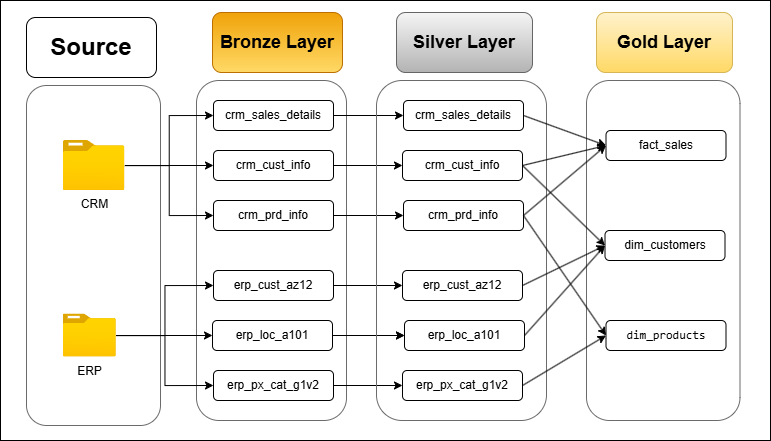

The diagram above was exported from draw.io. Its source (the exported page's mxGraphModel, read from the mxfile embedded in the PNG):
<mxGraphModel dx="1123" dy="608" grid="1" gridSize="10" guides="1" tooltips="1" connect="1" arrows="1" fold="1" page="1" pageScale="1" pageWidth="827" pageHeight="1169" math="0" shadow="0">
  <root>
    <mxCell id="0" />
    <mxCell id="1" parent="0" />
    <mxCell id="9efyh3xTpt27taKs8wpe-1" parent="1" style="rounded=0;whiteSpace=wrap;html=1;fillColor=none;" value="" vertex="1">
      <mxGeometry height="440" width="770" x="4" y="60" as="geometry" />
    </mxCell>
    <mxCell id="avTvAC1faqWX3mKoLAfO-1" parent="1" style="rounded=1;whiteSpace=wrap;html=1;" value="&lt;b&gt;&lt;font style=&quot;font-size: 24px;&quot;&gt;Source&lt;/font&gt;&lt;/b&gt;" vertex="1">
      <mxGeometry height="60" width="130" x="30" y="77" as="geometry" />
    </mxCell>
    <mxCell id="avTvAC1faqWX3mKoLAfO-3" parent="1" style="rounded=1;whiteSpace=wrap;html=1;fillColor=#f5f5f5;strokeColor=#666666;gradientColor=#b3b3b3;" value="&lt;font style=&quot;font-size: 18px;&quot;&gt;&lt;b&gt;Silver Layer&lt;/b&gt;&lt;/font&gt;" vertex="1">
      <mxGeometry height="60" width="136" x="400" y="72" as="geometry" />
    </mxCell>
    <mxCell id="avTvAC1faqWX3mKoLAfO-4" parent="1" style="rounded=1;whiteSpace=wrap;html=1;strokeColor=#d6b656;fillColor=#fff2cc;gradientColor=#ffd966;" value="&lt;font style=&quot;font-size: 18px;&quot;&gt;&lt;b&gt;Gold Layer&lt;/b&gt;&lt;/font&gt;" vertex="1">
      <mxGeometry height="60" width="136" x="600" y="72" as="geometry" />
    </mxCell>
    <mxCell id="avTvAC1faqWX3mKoLAfO-5" parent="1" style="rounded=1;whiteSpace=wrap;html=1;fillColor=#f0a30a;fontColor=#000000;strokeColor=#BD7000;gradientColor=#FFD966;" value="&lt;font style=&quot;font-size: 18px;&quot;&gt;&lt;b style=&quot;&quot;&gt;Bronze Layer&lt;/b&gt;&lt;/font&gt;" vertex="1">
      <mxGeometry height="60" width="130" x="216" y="72" as="geometry" />
    </mxCell>
    <mxCell id="avTvAC1faqWX3mKoLAfO-6" parent="1" style="rounded=1;whiteSpace=wrap;html=1;strokeColor=light-dark(#6b6b6b, #ededed);" value="&lt;span style=&quot;color: rgba(0, 0, 0, 0); font-family: monospace; font-size: 0px; text-align: start; text-wrap-mode: nowrap;&quot;&gt;%3CmxGraphModel%3E%3Croot%3E%3CmxCell%20id%3D%220%22%2F%3E%3CmxCell%20id%3D%221%22%20parent%3D%220%22%2F%3E%3CmxCell%20id%3D%222%22%20parent%3D%221%22%20style%3D%22image%3Baspect%3Dfixed%3Bhtml%3D1%3Bpoints%3D%5B%5D%3Balign%3Dcenter%3BfontSize%3D12%3Bimage%3Dimg%2Flib%2Fazure2%2Fgeneral%2FFolder_Blank.svg%3B%22%20value%3D%22CRM%26lt%3Bdiv%26gt%3B%26lt%3Bbr%26gt%3B%26lt%3B%2Fdiv%26gt%3B%22%20vertex%3D%221%22%3E%3CmxGeometry%20height%3D%2256.00000000000001%22%20width%3D%2269%22%20x%3D%22142.5%22%20y%3D%22190%22%20as%3D%22geometry%22%2F%3E%3C%2FmxCell%3E%3C%2Froot%3E%3C%2FmxGraphModel%3E&lt;/span&gt;" vertex="1">
      <mxGeometry height="340" width="134" x="30" y="145" as="geometry" />
    </mxCell>
    <mxCell id="avTvAC1faqWX3mKoLAfO-12" parent="1" style="rounded=1;whiteSpace=wrap;html=1;strokeColor=light-dark(#6b6b6b, #ededed);" value="" vertex="1">
      <mxGeometry height="340" width="150" x="200" y="140" as="geometry" />
    </mxCell>
    <mxCell id="avTvAC1faqWX3mKoLAfO-63" edge="1" parent="1" source="avTvAC1faqWX3mKoLAfO-17" style="edgeStyle=orthogonalEdgeStyle;rounded=0;orthogonalLoop=1;jettySize=auto;html=1;entryX=0;entryY=0.5;entryDx=0;entryDy=0;" target="avTvAC1faqWX3mKoLAfO-40">
      <mxGeometry relative="1" as="geometry" />
    </mxCell>
    <mxCell id="avTvAC1faqWX3mKoLAfO-17" parent="1" style="rounded=1;whiteSpace=wrap;html=1;align=center;" value="&lt;br&gt;crm_sales_details&lt;div&gt;&lt;br/&gt;&lt;/div&gt;" vertex="1">
      <mxGeometry height="30" width="120" x="217" y="160" as="geometry" />
    </mxCell>
    <mxCell id="avTvAC1faqWX3mKoLAfO-64" edge="1" parent="1" source="avTvAC1faqWX3mKoLAfO-18" style="edgeStyle=orthogonalEdgeStyle;rounded=0;orthogonalLoop=1;jettySize=auto;html=1;entryX=0;entryY=0.5;entryDx=0;entryDy=0;" target="avTvAC1faqWX3mKoLAfO-41">
      <mxGeometry relative="1" as="geometry" />
    </mxCell>
    <mxCell id="avTvAC1faqWX3mKoLAfO-18" parent="1" style="rounded=1;whiteSpace=wrap;html=1;" value="crm_cust_info" vertex="1">
      <mxGeometry height="30" width="120" x="217" y="210" as="geometry" />
    </mxCell>
    <mxCell id="avTvAC1faqWX3mKoLAfO-65" edge="1" parent="1" source="avTvAC1faqWX3mKoLAfO-19" style="edgeStyle=orthogonalEdgeStyle;rounded=0;orthogonalLoop=1;jettySize=auto;html=1;entryX=0;entryY=0.5;entryDx=0;entryDy=0;" target="avTvAC1faqWX3mKoLAfO-42">
      <mxGeometry relative="1" as="geometry" />
    </mxCell>
    <mxCell id="avTvAC1faqWX3mKoLAfO-19" parent="1" style="rounded=1;whiteSpace=wrap;html=1;" value="crm_prd_info" vertex="1">
      <mxGeometry height="30" width="120" x="217" y="260" as="geometry" />
    </mxCell>
    <mxCell id="avTvAC1faqWX3mKoLAfO-66" edge="1" parent="1" source="avTvAC1faqWX3mKoLAfO-21" style="edgeStyle=orthogonalEdgeStyle;rounded=0;orthogonalLoop=1;jettySize=auto;html=1;entryX=0;entryY=0.5;entryDx=0;entryDy=0;" target="avTvAC1faqWX3mKoLAfO-43">
      <mxGeometry relative="1" as="geometry" />
    </mxCell>
    <mxCell id="avTvAC1faqWX3mKoLAfO-21" parent="1" style="rounded=1;whiteSpace=wrap;html=1;" value="erp_cust_az12" vertex="1">
      <mxGeometry height="30" width="120" x="217" y="330" as="geometry" />
    </mxCell>
    <mxCell id="avTvAC1faqWX3mKoLAfO-67" edge="1" parent="1" source="avTvAC1faqWX3mKoLAfO-22" style="edgeStyle=orthogonalEdgeStyle;rounded=0;orthogonalLoop=1;jettySize=auto;html=1;entryX=0;entryY=0.5;entryDx=0;entryDy=0;" target="avTvAC1faqWX3mKoLAfO-44">
      <mxGeometry relative="1" as="geometry" />
    </mxCell>
    <mxCell id="avTvAC1faqWX3mKoLAfO-70" edge="1" parent="1" source="avTvAC1faqWX3mKoLAfO-22" style="edgeStyle=orthogonalEdgeStyle;rounded=0;orthogonalLoop=1;jettySize=auto;html=1;entryX=0;entryY=0.5;entryDx=0;entryDy=0;" target="avTvAC1faqWX3mKoLAfO-44">
      <mxGeometry relative="1" as="geometry" />
    </mxCell>
    <mxCell id="avTvAC1faqWX3mKoLAfO-22" parent="1" style="rounded=1;whiteSpace=wrap;html=1;" value="erp_loc_a101" vertex="1">
      <mxGeometry height="30" width="120" x="216" y="380" as="geometry" />
    </mxCell>
    <mxCell id="avTvAC1faqWX3mKoLAfO-68" edge="1" parent="1" source="avTvAC1faqWX3mKoLAfO-23" style="edgeStyle=orthogonalEdgeStyle;rounded=0;orthogonalLoop=1;jettySize=auto;html=1;entryX=0;entryY=0.5;entryDx=0;entryDy=0;" target="avTvAC1faqWX3mKoLAfO-45">
      <mxGeometry relative="1" as="geometry" />
    </mxCell>
    <mxCell id="avTvAC1faqWX3mKoLAfO-23" parent="1" style="rounded=1;whiteSpace=wrap;html=1;" value="erp_px_cat_g1v2" vertex="1">
      <mxGeometry height="30" width="120" x="217" y="430" as="geometry" />
    </mxCell>
    <mxCell id="avTvAC1faqWX3mKoLAfO-39" parent="1" style="rounded=1;whiteSpace=wrap;html=1;fillColor=none;strokeColor=light-dark(#6b6b6b, #ededed);" value="" vertex="1">
      <mxGeometry height="340" width="170" x="380" y="140" as="geometry" />
    </mxCell>
    <mxCell id="avTvAC1faqWX3mKoLAfO-40" parent="1" style="rounded=1;whiteSpace=wrap;html=1;align=center;" value="&lt;br&gt;crm_sales_details&lt;div&gt;&lt;br/&gt;&lt;/div&gt;" vertex="1">
      <mxGeometry height="30" width="120" x="407" y="160" as="geometry" />
    </mxCell>
    <mxCell id="avTvAC1faqWX3mKoLAfO-41" parent="1" style="rounded=1;whiteSpace=wrap;html=1;" value="crm_cust_info" vertex="1">
      <mxGeometry height="30" width="120" x="406" y="210" as="geometry" />
    </mxCell>
    <mxCell id="avTvAC1faqWX3mKoLAfO-42" parent="1" style="rounded=1;whiteSpace=wrap;html=1;" value="crm_prd_info" vertex="1">
      <mxGeometry height="30" width="120" x="407" y="260" as="geometry" />
    </mxCell>
    <mxCell id="avTvAC1faqWX3mKoLAfO-43" parent="1" style="rounded=1;whiteSpace=wrap;html=1;" value="erp_cust_az12" vertex="1">
      <mxGeometry height="30" width="120" x="406" y="330" as="geometry" />
    </mxCell>
    <mxCell id="avTvAC1faqWX3mKoLAfO-44" parent="1" style="rounded=1;whiteSpace=wrap;html=1;" value="erp_loc_a101" vertex="1">
      <mxGeometry height="30" width="120" x="408" y="380" as="geometry" />
    </mxCell>
    <mxCell id="avTvAC1faqWX3mKoLAfO-45" parent="1" style="rounded=1;whiteSpace=wrap;html=1;" value="erp_px_cat_g1v2" vertex="1">
      <mxGeometry height="30" width="120" x="406" y="430" as="geometry" />
    </mxCell>
    <mxCell id="avTvAC1faqWX3mKoLAfO-46" parent="1" style="rounded=1;whiteSpace=wrap;html=1;fillColor=none;strokeColor=light-dark(#6b6b6b, #ededed);" value="" vertex="1">
      <mxGeometry height="340" width="153.5" x="590" y="140" as="geometry" />
    </mxCell>
    <mxCell id="avTvAC1faqWX3mKoLAfO-47" parent="1" style="rounded=1;whiteSpace=wrap;html=1;align=center;" value="&lt;div&gt;fact_sales&lt;br&gt;&lt;/div&gt;" vertex="1">
      <mxGeometry height="30" width="120" x="609.5" y="190" as="geometry" />
    </mxCell>
    <mxCell id="avTvAC1faqWX3mKoLAfO-48" parent="1" style="rounded=1;whiteSpace=wrap;html=1;align=center;" value="&lt;div&gt;&lt;span style=&quot;background-color: transparent; color: light-dark(rgb(0, 0, 0), rgb(255, 255, 255));&quot;&gt;dim_customers&lt;/span&gt;&lt;/div&gt;" vertex="1">
      <mxGeometry height="30" width="120" x="608.5" y="290" as="geometry" />
    </mxCell>
    <mxCell id="avTvAC1faqWX3mKoLAfO-49" parent="1" style="rounded=1;whiteSpace=wrap;html=1;align=center;" value="&lt;div&gt;&lt;pre class=&quot;overflow-visible! px-0!&quot; data-start=&quot;357&quot; data-end=&quot;406&quot;&gt;&lt;div class=&quot;relative w-full mt-4 mb-1&quot;&gt;&lt;div class=&quot;&quot;&gt;&lt;div class=&quot;relative&quot;&gt;&lt;div class=&quot;h-full min-h-0 min-w-0&quot;&gt;&lt;div class=&quot;h-full min-h-0 min-w-0&quot;&gt;&lt;div class=&quot;border border-token-border-light border-radius-3xl corner-superellipse/1.1 rounded-3xl&quot;&gt;&lt;div class=&quot;h-full w-full border-radius-3xl bg-token-bg-elevated-secondary corner-superellipse/1.1 overflow-clip rounded-3xl lxnfua_clipPathFallback&quot;&gt;&lt;div class=&quot;pe-11 pt-3&quot;&gt;&lt;div class=&quot;relative z-0 flex max-w-full&quot;&gt;&lt;div id=&quot;code-block-viewer&quot; dir=&quot;ltr&quot; class=&quot;q9tKkq_viewer cm-editor z-10 light:cm-light dark:cm-light flex h-full w-full flex-col items-stretch ͼk ͼy&quot;&gt;&lt;div class=&quot;cm-scroller&quot;&gt;&lt;div class=&quot;cm-content q9tKkq_readonly&quot; style=&quot;text-align: right;&quot;&gt;dim_products&lt;/div&gt;&lt;/div&gt;&lt;/div&gt;&lt;/div&gt;&lt;/div&gt;&lt;/div&gt;&lt;/div&gt;&lt;/div&gt;&lt;/div&gt;&lt;div class=&quot;&quot;&gt;&lt;div class=&quot;&quot;&gt;&lt;/div&gt;&lt;/div&gt;&lt;/div&gt;&lt;/div&gt;&lt;/div&gt;&lt;/pre&gt;&lt;/div&gt;" vertex="1">
      <mxGeometry height="30" width="120" x="609.5" y="380" as="geometry" />
    </mxCell>
    <mxCell id="avTvAC1faqWX3mKoLAfO-60" edge="1" parent="1" source="avTvAC1faqWX3mKoLAfO-50" style="edgeStyle=orthogonalEdgeStyle;rounded=0;orthogonalLoop=1;jettySize=auto;html=1;entryX=0;entryY=0.5;entryDx=0;entryDy=0;" target="avTvAC1faqWX3mKoLAfO-17">
      <mxGeometry relative="1" as="geometry" />
    </mxCell>
    <mxCell id="avTvAC1faqWX3mKoLAfO-61" edge="1" parent="1" source="avTvAC1faqWX3mKoLAfO-50" style="edgeStyle=orthogonalEdgeStyle;rounded=0;orthogonalLoop=1;jettySize=auto;html=1;entryX=0;entryY=0.5;entryDx=0;entryDy=0;" target="avTvAC1faqWX3mKoLAfO-18">
      <mxGeometry relative="1" as="geometry" />
    </mxCell>
    <mxCell id="avTvAC1faqWX3mKoLAfO-62" edge="1" parent="1" source="avTvAC1faqWX3mKoLAfO-50" style="edgeStyle=orthogonalEdgeStyle;rounded=0;orthogonalLoop=1;jettySize=auto;html=1;entryX=0;entryY=0.5;entryDx=0;entryDy=0;" target="avTvAC1faqWX3mKoLAfO-19">
      <mxGeometry relative="1" as="geometry" />
    </mxCell>
    <mxCell id="avTvAC1faqWX3mKoLAfO-50" parent="1" style="image;aspect=fixed;html=1;points=[];align=center;fontSize=12;image=img/lib/azure2/general/Folder_Blank.svg;" value="CRM&lt;div&gt;&lt;br&gt;&lt;/div&gt;" vertex="1">
      <mxGeometry height="50" width="61.61" x="66.81" y="200" as="geometry" />
    </mxCell>
    <mxCell id="avTvAC1faqWX3mKoLAfO-58" edge="1" parent="1" source="avTvAC1faqWX3mKoLAfO-56" style="edgeStyle=orthogonalEdgeStyle;rounded=0;orthogonalLoop=1;jettySize=auto;html=1;entryX=0;entryY=0.5;entryDx=0;entryDy=0;" target="avTvAC1faqWX3mKoLAfO-22">
      <mxGeometry relative="1" as="geometry" />
    </mxCell>
    <mxCell id="avTvAC1faqWX3mKoLAfO-59" edge="1" parent="1" source="avTvAC1faqWX3mKoLAfO-56" style="edgeStyle=orthogonalEdgeStyle;rounded=0;orthogonalLoop=1;jettySize=auto;html=1;entryX=0;entryY=0.5;entryDx=0;entryDy=0;" target="avTvAC1faqWX3mKoLAfO-23">
      <mxGeometry relative="1" as="geometry" />
    </mxCell>
    <mxCell id="avTvAC1faqWX3mKoLAfO-85" edge="1" parent="1" source="avTvAC1faqWX3mKoLAfO-56" style="edgeStyle=orthogonalEdgeStyle;rounded=0;orthogonalLoop=1;jettySize=auto;html=1;entryX=0;entryY=0.5;entryDx=0;entryDy=0;" target="avTvAC1faqWX3mKoLAfO-21">
      <mxGeometry relative="1" as="geometry" />
    </mxCell>
    <mxCell id="avTvAC1faqWX3mKoLAfO-56" parent="1" style="image;aspect=fixed;html=1;points=[];align=center;fontSize=12;image=img/lib/azure2/general/Folder_Blank.svg;" value="ERP&lt;div&gt;&lt;br&gt;&lt;/div&gt;" vertex="1">
      <mxGeometry height="43" width="52.98" x="66.81" y="373.5" as="geometry" />
    </mxCell>
    <mxCell id="avTvAC1faqWX3mKoLAfO-77" edge="1" parent="1" source="avTvAC1faqWX3mKoLAfO-45" style="endArrow=classic;html=1;rounded=0;entryX=0;entryY=0.5;entryDx=0;entryDy=0;exitX=1;exitY=0.5;exitDx=0;exitDy=0;" target="avTvAC1faqWX3mKoLAfO-49" value="">
      <mxGeometry height="50" relative="1" width="50" as="geometry">
        <mxPoint x="555" y="450" as="sourcePoint" />
        <mxPoint x="605" y="400" as="targetPoint" />
      </mxGeometry>
    </mxCell>
    <mxCell id="avTvAC1faqWX3mKoLAfO-78" edge="1" parent="1" source="avTvAC1faqWX3mKoLAfO-40" style="endArrow=classic;html=1;rounded=0;exitX=1;exitY=0.5;exitDx=0;exitDy=0;entryX=0;entryY=0.5;entryDx=0;entryDy=0;" target="avTvAC1faqWX3mKoLAfO-47" value="">
      <mxGeometry height="50" relative="1" width="50" as="geometry">
        <mxPoint x="580" y="250" as="sourcePoint" />
        <mxPoint x="630" y="200" as="targetPoint" />
      </mxGeometry>
    </mxCell>
    <mxCell id="avTvAC1faqWX3mKoLAfO-79" edge="1" parent="1" source="avTvAC1faqWX3mKoLAfO-41" style="endArrow=classic;html=1;rounded=0;exitX=1;exitY=0.5;exitDx=0;exitDy=0;entryX=0;entryY=0.5;entryDx=0;entryDy=0;" target="avTvAC1faqWX3mKoLAfO-48" value="">
      <mxGeometry height="50" relative="1" width="50" as="geometry">
        <mxPoint x="556" y="220" as="sourcePoint" />
        <mxPoint x="609" y="250" as="targetPoint" />
      </mxGeometry>
    </mxCell>
    <mxCell id="avTvAC1faqWX3mKoLAfO-80" edge="1" parent="1" source="avTvAC1faqWX3mKoLAfO-42" style="endArrow=classic;html=1;rounded=0;exitX=1;exitY=0.5;exitDx=0;exitDy=0;entryX=0;entryY=0.5;entryDx=0;entryDy=0;" target="avTvAC1faqWX3mKoLAfO-49" value="">
      <mxGeometry height="50" relative="1" width="50" as="geometry">
        <Array as="points" />
        <mxPoint x="526" y="270.5" as="sourcePoint" />
        <mxPoint x="590" y="410" as="targetPoint" />
      </mxGeometry>
    </mxCell>
    <mxCell id="avTvAC1faqWX3mKoLAfO-82" edge="1" parent="1" style="endArrow=classic;html=1;rounded=0;entryX=0;entryY=0.5;entryDx=0;entryDy=0;exitX=1;exitY=0.5;exitDx=0;exitDy=0;" target="avTvAC1faqWX3mKoLAfO-48" value="">
      <mxGeometry height="50" relative="1" width="50" as="geometry">
        <mxPoint x="528" y="395" as="sourcePoint" />
        <mxPoint x="581" y="320" as="targetPoint" />
      </mxGeometry>
    </mxCell>
    <mxCell id="avTvAC1faqWX3mKoLAfO-83" edge="1" parent="1" source="avTvAC1faqWX3mKoLAfO-43" style="endArrow=classic;html=1;rounded=0;entryX=0;entryY=0.5;entryDx=0;entryDy=0;exitX=1;exitY=0.5;exitDx=0;exitDy=0;" target="avTvAC1faqWX3mKoLAfO-48" value="">
      <mxGeometry height="50" relative="1" width="50" as="geometry">
        <mxPoint x="528" y="350" as="sourcePoint" />
        <mxPoint x="578" y="320" as="targetPoint" />
      </mxGeometry>
    </mxCell>
    <mxCell id="avTvAC1faqWX3mKoLAfO-88" edge="1" parent="1" source="avTvAC1faqWX3mKoLAfO-41" style="endArrow=classic;html=1;rounded=0;entryX=0;entryY=0.5;entryDx=0;entryDy=0;exitX=1;exitY=0.5;exitDx=0;exitDy=0;" target="avTvAC1faqWX3mKoLAfO-47" value="">
      <mxGeometry height="50" relative="1" width="50" as="geometry">
        <mxPoint x="528.5" y="225" as="sourcePoint" />
        <mxPoint x="609.5" y="185" as="targetPoint" />
      </mxGeometry>
    </mxCell>
    <mxCell id="avTvAC1faqWX3mKoLAfO-89" edge="1" parent="1" source="avTvAC1faqWX3mKoLAfO-42" style="endArrow=classic;html=1;rounded=0;exitX=1;exitY=0.5;exitDx=0;exitDy=0;entryX=0;entryY=0.5;entryDx=0;entryDy=0;" target="avTvAC1faqWX3mKoLAfO-47" value="">
      <mxGeometry height="50" relative="1" width="50" as="geometry">
        <mxPoint x="527" y="280" as="sourcePoint" />
        <mxPoint x="557" y="230" as="targetPoint" />
      </mxGeometry>
    </mxCell>
  </root>
</mxGraphModel>